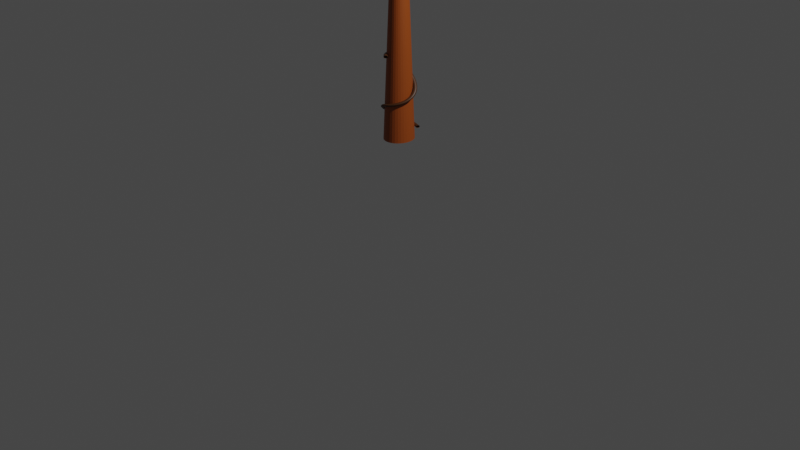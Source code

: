# Source: hulka.blend  (saved by Blender 3.6.13; exported with 4.5.12 LTS)
import bpy
from mathutils import Matrix  # noqa: F401  (used for matrix-valued properties, if any)

bpy.ops.wm.read_factory_settings(use_empty=True)
scene = bpy.context.scene
scene.name = 'Scene'

# ---- collections
col_collection = bpy.data.collections.new('Collection'); scene.collection.children.link(col_collection)

# ---- materials (node trees are filled in below, after node groups)
mat_material_002 = bpy.data.materials.new('Material.002')
mat_material_002.use_transparent_shadow = False
mat_material_001 = bpy.data.materials.new('Material.001')
mat_material_001.use_transparent_shadow = False

# ---- material node trees
mat_material_002.use_nodes = True; mat_material_002.node_tree.nodes.clear()
_N = mat_material_002.node_tree.nodes; _L = mat_material_002.node_tree.links
n0 = _N.new('ShaderNodeBsdfPrincipled'); n0.name = 'Principled BSDF'; n0.location = (10, 300)
n0.distribution = 'GGX'
n0.subsurface_method = 'RANDOM_WALK_SKIN'
n0.inputs[0].default_value = (0.3111, 0.06207, 0.004955, 1.0)
n0.inputs[3].default_value = 1.45
n0.inputs[27].default_value = (0.0, 0.0, 0.0, 1.0)
n0.inputs[28].default_value = 1.0
n1 = _N.new('ShaderNodeOutputMaterial'); n1.name = 'Material Output'; n1.location = (300, 300)
_L.new(n0.outputs[0], n1.inputs[0])
n1.is_active_output = True
mat_material_001.use_nodes = True; mat_material_001.node_tree.nodes.clear()
_N = mat_material_001.node_tree.nodes; _L = mat_material_001.node_tree.links
n0 = _N.new('ShaderNodeBsdfPrincipled'); n0.name = 'Principled BSDF'; n0.location = (10, 300)
n0.distribution = 'GGX'
n0.subsurface_method = 'RANDOM_WALK_SKIN'
n0.inputs[0].default_value = (0.06529, 0.02061, 0.003171, 1.0)
n0.inputs[3].default_value = 1.45
n0.inputs[27].default_value = (0.0, 0.0, 0.0, 1.0)
n0.inputs[28].default_value = 1.0
n1 = _N.new('ShaderNodeOutputMaterial'); n1.name = 'Material Output'; n1.location = (300, 300)
_L.new(n0.outputs[0], n1.inputs[0])
n1.is_active_output = True

# ---- world
world_world = bpy.data.worlds.new('World'); scene.world = world_world
world_world.use_nodes = True; world_world.node_tree.nodes.clear()
_N = world_world.node_tree.nodes; _L = world_world.node_tree.links
n0 = _N.new('ShaderNodeOutputWorld'); n0.name = 'World Output'; n0.location = (300, 300)
n1 = _N.new('ShaderNodeBackground'); n1.name = 'Background'; n1.location = (10, 300)
n1.inputs[0].default_value = (0.05088, 0.05088, 0.05088, 1.0)
_L.new(n1.outputs[0], n0.inputs[0])
n0.is_active_output = True
world_world.color = (0.05088, 0.05088, 0.05088)
world_world.use_sun_shadow = False
world_world.sun_shadow_jitter_overblur = 0.0

# ---- cameras
cam_camera = bpy.data.cameras.new('Camera')
cam_camera.clip_end = 100.0
cam_camera.ortho_scale = 7.314

# ---- lights
light_light = bpy.data.lights.new('Light', 'POINT')
light_light.transmission_factor = 0.0
light_light.energy = 1000.0
light_light.shadow_soft_size = 0.1
light_light.shadow_maximum_resolution = 0.006
light_light.use_absolute_resolution = True

# ---- meshes
me_cylinder = bpy.data.meshes.new('Cylinder')
me_cylinder.from_pydata([(7.418e-09, 0.1602, -1.581), (6.28e-09, 0.0559, 1.581), (0.02853, 0.1571, -1.581), (0.009548, 0.05482, 1.581), (0.05596, 0.148, -1.581), (0.01873, 0.05164, 1.581), (0.08125, 0.1332, -1.581), (0.02719, 0.04648, 1.581), (0.1034, 0.1132, -1.581), (0.03461, 0.03953, 1.581), (0.1216, 0.08898, -1.581), (0.04069, 0.03105, 1.581), (0.1351, 0.06129, -1.581), (0.04522, 0.02139, 1.581), (0.1434, 0.03124, -1.581), (0.048, 0.01091, 1.581), (0.1462, 1.458e-10, -1.581), (0.04894, -8.802e-10, 1.581), (0.1434, -0.03124, -1.581), (0.048, -0.01091, 1.581), (0.1351, -0.06129, -1.581), (0.04522, -0.02139, 1.581), (0.1216, -0.08898, -1.581), (0.04069, -0.03105, 1.581), (0.1034, -0.1132, -1.581), (0.03461, -0.03953, 1.581), (0.08125, -0.1332, -1.581), (0.02719, -0.04648, 1.581), (0.05596, -0.148, -1.581), (0.01873, -0.05164, 1.581), (0.02853, -0.1571, -1.581), (0.009548, -0.05482, 1.581), (7.418e-09, -0.1602, -1.581), (6.28e-09, -0.0559, 1.581), (-0.02853, -0.1571, -1.581), (-0.009548, -0.05482, 1.581), (-0.05596, -0.148, -1.581), (-0.01873, -0.05164, 1.581), (-0.08125, -0.1332, -1.581), (-0.02719, -0.04648, 1.581), (-0.1034, -0.1132, -1.581), (-0.03461, -0.03953, 1.581), (-0.1216, -0.08898, -1.581), (-0.04069, -0.03105, 1.581), (-0.1351, -0.06129, -1.581), (-0.04522, -0.02139, 1.581), (-0.1434, -0.03124, -1.581), (-0.048, -0.01091, 1.581), (-0.1462, 1.458e-10, -1.581), (-0.04894, -8.802e-10, 1.581), (-0.1434, 0.03124, -1.581), (-0.048, 0.01091, 1.581), (-0.1351, 0.06129, -1.581), (-0.04522, 0.02139, 1.581), (-0.1216, 0.08898, -1.581), (-0.04069, 0.03105, 1.581), (-0.1034, 0.1132, -1.581), (-0.03461, 0.03953, 1.581), (-0.08125, 0.1332, -1.581), (-0.02719, 0.04648, 1.581), (-0.05596, 0.148, -1.581), (-0.01873, 0.05164, 1.581), (-0.02853, 0.1571, -1.581), (-0.009548, 0.05482, 1.581)], [], [(0, 1, 3, 2), (2, 3, 5, 4), (4, 5, 7, 6), (6, 7, 9, 8), (8, 9, 11, 10), (10, 11, 13, 12), (12, 13, 15, 14), (14, 15, 17, 16), (16, 17, 19, 18), (18, 19, 21, 20), (20, 21, 23, 22), (22, 23, 25, 24), (24, 25, 27, 26), (26, 27, 29, 28), (28, 29, 31, 30), (30, 31, 33, 32), (32, 33, 35, 34), (34, 35, 37, 36), (36, 37, 39, 38), (38, 39, 41, 40), (40, 41, 43, 42), (42, 43, 45, 44), (44, 45, 47, 46), (46, 47, 49, 48), (48, 49, 51, 50), (50, 51, 53, 52), (52, 53, 55, 54), (54, 55, 57, 56), (56, 57, 59, 58), (58, 59, 61, 60), (3, 1, 63, 61, 59, 57, 55, 53, 51, 49, 47, 45, 43, 41, 39, 37, 35, 33, 31, 29, 27, 25, 23, 21, 19, 17, 15, 13, 11, 9, 7, 5), (60, 61, 63, 62), (62, 63, 1, 0), (0, 2, 4, 6, 8, 10, 12, 14, 16, 18, 20, 22, 24, 26, 28, 30, 32, 34, 36, 38, 40, 42, 44, 46, 48, 50, 52, 54, 56, 58, 60, 62)])
_uv = me_cylinder.uv_layers.new(name='UVMap')
_uv.uv.foreach_set('vector', [1.0, 0.5, 1.0, 1.0, 0.9688, 1.0, 0.9688, 0.5, 0.9688, 0.5, 0.9688, 1.0, 0.9375, 1.0, 0.9375, 0.5, 0.9375, 0.5, 0.9375, 1.0, 0.9062, 1.0, 0.9062, 0.5, 0.9062, 0.5, 0.9062, 1.0, 0.875, 1.0, 0.875, 0.5, 0.875, 0.5, 0.875, 1.0, 0.8438, 1.0, 0.8438, 0.5, 0.8438, 0.5, 0.8438, 1.0, 0.8125, 1.0, 0.8125, 0.5, 0.8125, 0.5, 0.8125, 1.0, 0.7812, 1.0, 0.7812, 0.5, 0.7812, 0.5, 0.7812, 1.0, 0.75, 1.0, 0.75, 0.5, 0.75, 0.5, 0.75, 1.0, 0.7188, 1.0, 0.7188, 0.5, 0.7188, 0.5, 0.7188, 1.0, 0.6875, 1.0, 0.6875, 0.5, 0.6875, 0.5, 0.6875, 1.0, 0.6562, 1.0, 0.6562, 0.5, 0.6562, 0.5, 0.6562, 1.0, 0.625, 1.0, 0.625, 0.5, 0.625, 0.5, 0.625, 1.0, 0.5938, 1.0, 0.5938, 0.5, 0.5938, 0.5, 0.5938, 1.0, 0.5625, 1.0, 0.5625, 0.5, 0.5625, 0.5, 0.5625, 1.0, 0.5312, 1.0, 0.5312, 0.5, 0.5312, 0.5, 0.5312, 1.0, 0.5, 1.0, 0.5, 0.5, 0.5, 0.5, 0.5, 1.0, 0.4688, 1.0, 0.4688, 0.5, 0.4688, 0.5, 0.4688, 1.0, 0.4375, 1.0, 0.4375, 0.5, 0.4375, 0.5, 0.4375, 1.0, 0.4062, 1.0, 0.4062, 0.5, 0.4062, 0.5, 0.4062, 1.0, 0.375, 1.0, 0.375, 0.5, 0.375, 0.5, 0.375, 1.0, 0.3438, 1.0, 0.3438, 0.5, 0.3438, 0.5, 0.3438, 1.0, 0.3125, 1.0, 0.3125, 0.5, 0.3125, 0.5, 0.3125, 1.0, 0.2812, 1.0, 0.2812, 0.5, 0.2812, 0.5, 0.2812, 1.0, 0.25, 1.0, 0.25, 0.5, 0.25, 0.5, 0.25, 1.0, 0.2188, 1.0, 0.2188, 0.5, 0.2188, 0.5, 0.2188, 1.0, 0.1875, 1.0, 0.1875, 0.5, 0.1875, 0.5, 0.1875, 1.0, 0.1562, 1.0, 0.1562, 0.5, 0.1562, 0.5, 0.1562, 1.0, 0.125, 1.0, 0.125, 0.5, 0.125, 0.5, 0.125, 1.0, 0.09375, 1.0, 0.09375, 0.5, 0.09375, 0.5, 0.09375, 1.0, 0.0625, 1.0, 0.0625, 0.5, 0.2968, 0.4854, 0.25, 0.49, 0.2032, 0.4854, 0.1582, 0.4717, 0.1167, 0.4496, 0.08029, 0.4197, 0.05045, 0.3833, 0.02827, 0.3418, 0.01461, 0.2968, 0.01, 0.25, 0.01461, 0.2032, 0.02827, 0.1582, 0.05045, 0.1167, 0.08029, 0.08029, 0.1167, 0.05045, 0.1582, 0.02827, 0.2032, 0.01461, 0.25, 0.01, 0.2968, 0.01461, 0.3418, 0.02827, 0.3833, 0.05045, 0.4197, 0.08029, 0.4496, 0.1167, 0.4717, 0.1582, 0.4854, 0.2032, 0.49, 0.25, 0.4854, 0.2968, 0.4717, 0.3418, 0.4496, 0.3833, 0.4197, 0.4197, 0.3833, 0.4496, 0.3418, 0.4717, 0.0625, 0.5, 0.0625, 1.0, 0.03125, 1.0, 0.03125, 0.5, 0.03125, 0.5, 0.03125, 1.0, 0.0, 1.0, 0.0, 0.5, 0.75, 0.49, 0.7968, 0.4854, 0.8418, 0.4717, 0.8833, 0.4496, 0.9197, 0.4197, 0.9496, 0.3833, 0.9717, 0.3418, 0.9854, 0.2968, 0.99, 0.25, 0.9854, 0.2032, 0.9717, 0.1582, 0.9496, 0.1167, 0.9197, 0.08029, 0.8833, 0.05045, 0.8418, 0.02827, 0.7968, 0.01461, 0.75, 0.01, 0.7032, 0.01461, 0.6582, 0.02827, 0.6167, 0.05045, 0.5803, 0.08029, 0.5504, 0.1167, 0.5283, 0.1582, 0.5146, 0.2032, 0.51, 0.25, 0.5146, 0.2968, 0.5283, 0.3418, 0.5504, 0.3833, 0.5803, 0.4197, 0.6167, 0.4496, 0.6582, 0.4717, 0.7032, 0.4854])
me_cylinder.materials.append(mat_material_002)
me_cylinder.update()

# ---- curves / text
cu_nurbspath = bpy.data.curves.new('NurbsPath', 'CURVE')
cu_nurbspath.dimensions = '3D'
_sp = cu_nurbspath.splines.new('NURBS'); _sp.points.add(7)
_sp.points.foreach_set('co', [0.01243, -0.1846, 1.73, 1.0, -0.326, 0.1088, 1.705, 1.0, 0.2227, 0.2503, 1.232, 1.0, 0.2095, -0.1596, 0.9791, 1.0, -0.1657, -0.2227, 1.031, 1.0, -0.1875, 0.08807, 0.6995, 1.0, -0.05531, 0.2053, 0.6023, 1.0, 0.1226, 0.134, 0.6002, 1.0])
_sp.order_u = 5
_sp.order_v = 0
_sp.use_endpoint_u = True
cu_nurbspath.materials.append(mat_material_001)
cu_nurbspath.use_path = True
cu_nurbspath.bevel_depth = 0.02
cu_nurbspath.fill_mode = 'FULL'

# ---- objects
ob_light = bpy.data.objects.new('Light', light_light)
ob_camera = bpy.data.objects.new('Camera', cam_camera)
ob_cylinder = bpy.data.objects.new('Cylinder', me_cylinder)
ob_nurbspath = bpy.data.objects.new('NurbsPath', cu_nurbspath)

# ---- transforms, parenting, visibility, modifiers, constraints
ob_light.location = (4.076, 1.005, 5.904)
ob_light.rotation_euler = (0.6503, 0.05522, 1.866)
ob_light.lock_rotations_4d = False
ob_light.empty_display_type = 'ARROWS'
ob_light.color = (0.0, 0.0, 0.0, 0.0)
ob_light.lineart.crease_threshold = 0.0
ob_camera.location = (7.359, -6.926, 4.958)
ob_camera.rotation_euler = (1.109, 0.0, 0.8149)
ob_camera.lock_rotations_4d = False
ob_camera.empty_display_type = 'ARROWS'
ob_camera.color = (0.0, 0.0, 0.0, 0.0)
ob_camera.display_type = 'WIRE'
ob_camera.lineart.crease_threshold = 0.0
ob_cylinder.location = (0.0, 0.0, 2.144)
ob_cylinder.scale = (1.0, 1.0, 0.7977)
ob_nurbspath.location = (0.0, 0.0, 0.5993)
ob_nurbspath.scale = (1.0, 1.0, 0.6624)

# ---- collection membership
col_collection.objects.link(ob_light)
col_collection.objects.link(ob_camera)
col_collection.objects.link(ob_cylinder)
col_collection.objects.link(ob_nurbspath)

# ---- scene / render settings (as saved in the file)
scene.camera = ob_camera
scene.frame_start = 1; scene.frame_end = 250; scene.frame_set(1)
scene.render.engine = 'BLENDER_EEVEE_NEXT'
scene.cycles.sampling_pattern = 'TABULATED_SOBOL'
scene.view_settings.view_transform = 'Filmic'
bpy.context.view_layer.update()
